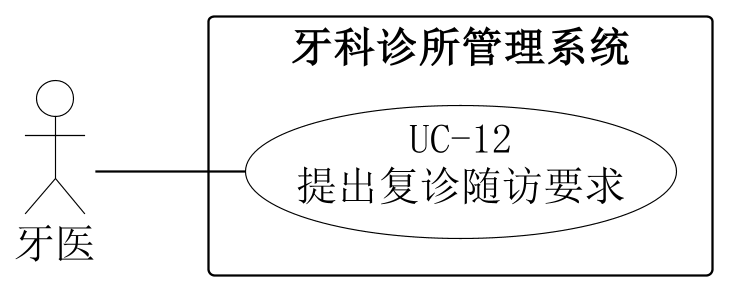

The diagram above was rendered by PlantUML. Its source (embedded in the PNG):
@startuml
skinparam backgroundColor white
skinparam shadowing false
skinparam defaultFontName SimSun
skinparam defaultFontSize 18
skinparam dpi 220
skinparam ArrowColor black
skinparam nodesep 24
skinparam ranksep 65
skinparam actor {
 BorderColor black
 BackgroundColor white
}
skinparam usecase {
 BorderColor black
 BackgroundColor white
}
skinparam rectangle {
 BorderColor black
 BackgroundColor white
}
left to right direction
actor "牙医" as A0
rectangle "牙科诊所管理系统" {
 usecase "UC-12\n提出复诊随访要求" as U
}
A0 -- U

@enduml